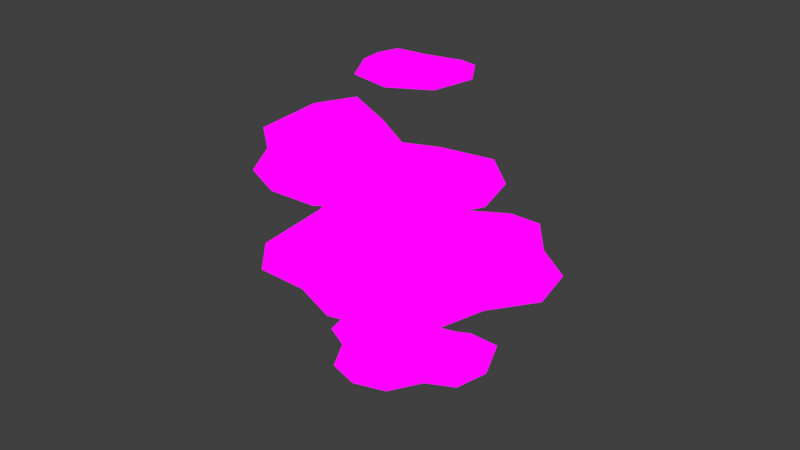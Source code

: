 # Source: TurkeyTail_Bunch.blend  (saved by Blender 4.1.24; exported with 4.5.12 LTS)
import bpy
from mathutils import Matrix  # noqa: F401  (used for matrix-valued properties, if any)

bpy.ops.wm.read_factory_settings(use_empty=True)
scene = bpy.context.scene
scene.name = 'Scene'

# ---- images (referenced by path relative to the original .blend; pixels are not part of the script)
import os
ASSET_DIR = os.environ.get("B2B_ASSET_DIR", "")  # directory of the original .blend (textures are referenced by path, not embedded)
HERE = os.path.dirname(os.path.abspath(__file__))  # packed textures are extracted next to this script under _unpacked/

def load_image(name, relpath, width, height, colorspace="sRGB"):
    """Load a texture the original file referenced (path relative to the .blend, or extracted next to this script)."""
    p = next((c for c in (os.path.join(HERE, relpath), os.path.join(ASSET_DIR, relpath)) if relpath and os.path.exists(c)), "")
    if p:
        img = bpy.data.images.load(p, check_existing=True)
        img.name = name
    else:  # same state as the original file: an image datablock whose file is absent (Cycles renders it pink)
        img = bpy.data.images.new(name, width, height)
        img.source = "FILE"
        img.filepath = "//" + (relpath or name)
    img.colorspace_settings.name = colorspace
    return img
img_mushroom_textures_png = load_image('Mushroom Textures.PNG', 'Mushroom Textures.PNG', 1024, 1024, 'sRGB')

# ---- materials (node trees are filled in below, after node groups)
mat_material = bpy.data.materials.new('Material')
mat_material.alpha_threshold = 0.0
mat_material.use_transparent_shadow = False
mat_material.roughness = 0.5
mat_material.line_color = (0.0, 0.0, 0.0, 1.0)

# ---- material node trees
mat_material.use_nodes = True; mat_material.node_tree.nodes.clear()
_N = mat_material.node_tree.nodes; _L = mat_material.node_tree.links
n0 = _N.new('ShaderNodeOutputMaterial'); n0.name = 'Material Output'; n0.location = (304, 291)
n1 = _N.new('ShaderNodeTexImage'); n1.name = 'Image Texture'; n1.location = (6, 376)
n1.image = img_mushroom_textures_png
_L.new(n1.outputs[0], n0.inputs[0])
n0.is_active_output = True

# ---- world
world_world = bpy.data.worlds.new('World'); scene.world = world_world
world_world.use_nodes = True; world_world.node_tree.nodes.clear()
_N = world_world.node_tree.nodes; _L = world_world.node_tree.links
n0 = _N.new('ShaderNodeOutputWorld'); n0.name = 'World Output'; n0.location = (300, 300)
n1 = _N.new('ShaderNodeBackground'); n1.name = 'Background'; n1.location = (10, 300)
n1.inputs[0].default_value = (0.05088, 0.05088, 0.05088, 1.0)
_L.new(n1.outputs[0], n0.inputs[0])
n0.is_active_output = True
world_world.color = (0.05088, 0.05088, 0.05088)
world_world.use_sun_shadow = False
world_world.sun_shadow_jitter_overblur = 0.0

# ---- meshes
me_cube = bpy.data.meshes.new('Cube')
me_cube.from_pydata([(0.4911, 0.1595, 0.4206), (0.4903, 0.162, -0.06743), (0.3783, -0.6963, 0.4206), (0.3781, -0.6962, -0.06743), (-0.4911, 0.1595, 0.4206), (-0.4903, 0.162, -0.06743), (-0.3783, -0.6963, 0.4206), (-0.3781, -0.6962, -0.06743), (-0.6614, -0.3543, -0.1259), (0.0, 0.01389, -0.1706), (0.6536, 0.2426, 4.946e-09), (-0.4878, -0.8052, 8.08e-09), (0.4878, -0.8052, 8.08e-09), (-0.6536, 0.2426, 4.946e-09), (0.0, -0.9121, 0.4147), (0.6618, -0.3543, 0.5324), (0.0, -0.9121, -0.1259), (-0.6618, -0.3543, 0.5324), (0.0, 0.001519, 0.5239), (0.6614, -0.3543, -0.1259), (0.0, -0.2669, 0.6364), (0.0, -1.093, -0.01794), (-0.8499, -0.3539, 0.0), (0.0, -0.2505, -0.2523), (0.8499, -0.3539, 0.0), (0.0, 0.0561, -0.01794), (0.2376, 0.1223, -0.1021), (0.2317, -0.8643, 0.4247), (0.2317, -0.8643, -0.1021), (0.2387, 0.1425, 0.4247), (0.2962, -0.4762, 0.6238), (0.2855, -1.029, -0.008968), (0.2953, -0.4761, -0.214), (0.2855, 0.3089, -0.008968), (-0.2376, 0.1435, -0.1021), (-0.2317, -0.8643, 0.4247), (-0.2317, -0.8643, -0.1021), (-0.2387, 0.1425, 0.4247), (-0.2962, -0.39, 0.6238), (-0.2855, -1.029, -0.008968), (-0.2953, -0.39, -0.214), (-0.2855, 0.3089, -0.008968), (-0.5668, -0.591, -0.1021), (0.567, -0.591, 0.4881), (-0.567, -0.591, 0.4881), (0.5668, -0.591, -0.1021), (0.0, -0.5377, 0.5604), (-0.7685, -0.6524, 7.097e-09), (0.0, -0.5377, -0.214), (0.7685, -0.6524, 7.097e-09), (0.2683, -0.6112, -0.1769), (0.2693, -0.6114, 0.5548), (-0.2683, -0.4886, -0.1769), (-0.2693, -0.4888, 0.5548), (-0.6094, -0.07411, -0.1021), (0.6097, -0.0743, 0.4881), (-0.6097, -0.0743, 0.4881), (0.6094, -0.07411, -0.1021), (0.0, -0.2138, 0.5942), (-0.7143, -0.08022, 5.203e-10), (0.0, -0.2419, -0.2319), (0.7143, -0.08022, 5.203e-10), (0.2615, -0.2398, -0.1769), (0.2573, -0.1457, 0.5232), (-0.2615, -0.2398, -0.1769), (-0.2573, -0.1457, 0.5232), (-0.1343, -0.5954, 2.761), (-0.1344, -0.5953, 2.275), (-0.7292, -0.128, 2.761), (-0.729, -0.1281, 2.275), (-0.7405, 0.3158, 2.166), (-0.8826, -0.146, 2.341), (-0.1154, -0.7488, 2.341), (-0.565, -0.5314, 2.755), (0.2999, -0.5017, 2.873), (-0.565, -0.5314, 2.166), (-0.7408, 0.316, 2.873), (0.2997, -0.5014, 2.166), (-0.2668, -0.1518, 2.739), (-0.6771, -0.6741, 2.323), (-0.8885, 0.4326, 2.341), (-0.2567, -0.1389, 2.207), (0.4481, -0.6176, 2.341), (-0.3533, -0.637, 2.766), (-0.3533, -0.637, 2.21), (-0.009593, -0.3039, 2.845), (-0.4125, -0.7994, 2.332), (-0.0103, -0.3033, 2.123), (-0.7177, -0.3507, 2.766), (-0.7177, -0.3507, 2.21), (-0.4754, 0.06209, 2.845), (-0.8615, -0.4466, 2.332), (-0.4747, 0.06155, 2.123), (-0.8124, 0.07125, 2.21), (0.07917, -0.6293, 2.829), (-0.8126, 0.07133, 2.829), (0.07904, -0.6291, 2.21), (-0.3993, -0.3205, 2.861), (-1.009, 0.1475, 2.341), (-0.3993, -0.3205, 2.065), (0.1997, -0.802, 2.341), (-0.1682, -0.4606, 2.088), (-0.1676, -0.4614, 2.895), (-0.5902, -0.1291, 2.088), (-0.591, -0.1286, 2.895), (-0.5265, 0.504, 2.21), (0.432, -0.2493, 2.829), (-0.5269, 0.504, 2.829), (0.4318, -0.249, 2.21), (-0.1337, 0.01764, 2.529), (-0.6128, 0.564, 2.341), (-0.151, -0.004433, 2.375), (0.5105, -0.3186, 2.341), (0.05592, -0.1643, 2.227), (0.1107, -0.08772, 2.702), (-0.3553, 0.1588, 2.227), (-0.2939, 0.2302, 2.702), (-0.2711, 0.2625, 2.282), (0.1368, -0.05796, 2.282), (0.4512, -0.2246, 2.336), (-0.1171, 0.0387, 2.269), (-0.5074, 0.5286, 2.336), (-0.2743, -0.2322, 4.703), (-0.2743, -0.2322, 4.999), (-0.1738, 0.08922, 4.703), (-0.1738, 0.08922, 4.999), (0.105, -0.3507, 4.703), (0.105, -0.3507, 4.999), (0.2054, -0.02925, 4.703), (0.2054, -0.02925, 4.999), (-0.2566, -0.02963, 4.659), (-0.3288, -0.2608, 4.798), (-0.2566, -0.02963, 5.043), (-0.1926, 0.175, 4.798), (0.004832, -0.005024, 4.659), (0.004832, -0.005024, 5.043), (0.2697, 0.0306, 4.798), (0.2058, -0.1741, 4.659), (0.2058, -0.1741, 5.043), (0.1335, -0.4052, 4.798), (-0.09763, -0.333, 4.659), (-0.09763, -0.333, 5.043), (-0.3438, -0.002385, 4.798), (0.0251, 0.05985, 4.798), (0.293, -0.2013, 4.798), (-0.1249, -0.4202, 4.798), (-0.02541, -0.1018, 4.567), (-0.02541, -0.1018, 5.135), (-0.3802, -0.184, -3.47), (-0.3802, -0.184, -3.173), (-0.2577, 0.2697, -3.474), (-0.2577, 0.2697, -3.169), (0.0889, -0.4207, -3.47), (0.0889, -0.4207, -3.173), (0.3811, -0.05267, -3.474), (0.3811, -0.05267, -3.169), (-0.4116, 0.1023, -3.517), (-0.452, -0.2076, -3.392), (-0.4116, 0.1023, -3.127), (-0.2742, 0.3638, -3.392), (0.02544, 0.03666, -3.527), (0.02544, 0.03666, -3.116), (0.4666, -0.01003, -3.392), (0.3379, -0.2759, -3.517), (0.3379, -0.2759, -3.127), (0.1126, -0.4925, -3.392), (-0.2319, -0.4733, -3.52), (-0.2319, -0.4733, -3.123), (-0.5104, 0.1657, -3.392), (0.05256, 0.0904, -3.392), (0.4476, -0.3177, -3.392), (-0.2871, -0.5826, -3.392), (-0.04263, -0.09823, -3.637), (-0.04263, -0.09823, -3.006), (-0.4427, -0.0679, -3.501), (-0.4427, -0.0679, -3.142), (0.2194, -0.402, -3.501), (0.2194, -0.402, -3.142), (-0.5666, -0.0527, -3.392), (0.3053, -0.4927, -3.392), (-0.1367, -0.2847, -3.605), (-0.1367, -0.2847, -3.039), (0.2214, 0.0009592, -3.506), (0.2214, 0.0009592, -3.137), (-0.05577, -0.4925, -3.501), (-0.05577, -0.4925, -3.143), (0.289, 0.08954, -3.392), (-0.07741, -0.6189, -3.392), (0.1505, -0.1885, -3.599), (0.1505, -0.1885, -3.044), (0.04821, -0.3564, -3.071), (0.04821, -0.3564, -3.572), (-0.1197, 0.1731, -3.506), (-0.1197, 0.1731, -3.137), (-0.3519, -0.343, -3.501), (-0.3519, -0.343, -3.143), (-0.08862, 0.2801, -3.392), (-0.4408, -0.4355, -3.392), (-0.23, 0.003507, -3.599), (-0.23, 0.003507, -3.044), (-0.3043, -0.1786, -3.071), (-0.3043, -0.1786, -3.572)], [], [(63, 58, 20, 30), (65, 56, 17, 38), (42, 52, 7), (51, 46, 14, 27), (28, 31, 21, 16), (31, 27, 14, 21), (39, 35, 6, 11), (36, 39, 11, 7), (42, 47, 22, 8), (47, 44, 17, 22), (59, 56, 4, 13), (54, 59, 13, 5), (64, 60, 23, 40), (62, 57, 19, 32), (36, 7, 52), (52, 48, 16, 36), (57, 61, 24, 19), (61, 55, 15, 24), (49, 43, 2, 12), (45, 49, 12, 3), (34, 41, 25, 9), (41, 37, 18, 25), (33, 29, 0, 10), (26, 33, 10, 1), (9, 25, 33, 26), (25, 18, 29, 33), (48, 50, 28, 16), (60, 62, 32, 23), (12, 2, 27, 31), (3, 12, 31, 28), (45, 3, 50), (55, 63, 30, 15), (13, 4, 37, 41), (5, 13, 41, 34), (28, 50, 3), (54, 64, 40, 8), (16, 21, 39, 36), (21, 14, 35, 39), (46, 53, 35, 14), (58, 65, 38, 20), (20, 38, 53, 46), (8, 40, 52, 42), (15, 30, 51, 43), (23, 32, 50, 48), (19, 24, 49, 45), (24, 15, 43, 49), (40, 23, 48, 52), (32, 19, 45, 50), (11, 6, 44, 47), (7, 11, 47, 42), (30, 20, 46, 51), (38, 17, 44, 53), (18, 37, 65, 58), (5, 34, 64, 54), (0, 29, 63, 55), (9, 26, 62, 60), (10, 0, 55, 61), (1, 10, 61, 57), (26, 1, 57, 62), (34, 9, 60, 64), (8, 22, 59, 54), (22, 17, 56, 59), (37, 4, 56, 65), (29, 18, 58, 63), (35, 53, 6), (44, 6, 53), (27, 2, 51), (43, 51, 2), (114, 109, 78, 85), (116, 107, 76, 90), (95, 68, 104), (102, 97, 73, 83), (84, 86, 79, 75), (86, 83, 73, 79), (91, 88, 68, 71), (89, 91, 71, 69), (93, 98, 80, 70), (98, 95, 76, 80), (115, 111, 81, 92), (113, 108, 77, 87), (94, 102, 66), (103, 99, 75, 89), (108, 112, 82, 77), (112, 106, 74, 82), (100, 94, 66, 72), (96, 100, 72, 67), (113, 111, 120, 118), (117, 116, 109, 120), (117, 115, 105, 121), (99, 101, 84, 75), (111, 113, 87, 81), (72, 66, 83, 86), (67, 72, 86, 84), (88, 104, 68), (106, 114, 85, 74), (83, 66, 102), (105, 115, 92, 70), (75, 79, 91, 89), (79, 73, 88, 91), (97, 104, 88, 73), (109, 116, 90, 78), (78, 90, 104, 97), (70, 92, 103, 93), (74, 85, 102, 94), (81, 87, 101, 99), (77, 82, 100, 96), (82, 74, 94, 100), (92, 81, 99, 103), (87, 77, 96, 101), (71, 68, 95, 98), (69, 71, 98, 93), (85, 78, 97, 102), (90, 76, 95, 104), (118, 120, 109, 114), (118, 114, 106, 119), (70, 80, 110, 105), (80, 76, 107, 110), (113, 118, 119, 108), (116, 117, 121, 107), (115, 117, 120, 111), (110, 121, 105), (107, 121, 110), (112, 119, 106), (119, 112, 108), (84, 101, 67), (96, 67, 101), (89, 69, 103), (93, 103, 69), (122, 131, 142, 130), (131, 123, 132, 142), (142, 132, 125, 133), (130, 142, 133, 124), (124, 133, 143, 134), (133, 125, 135, 143), (143, 135, 129, 136), (134, 143, 136, 128), (128, 136, 144, 137), (136, 129, 138, 144), (144, 138, 127, 139), (137, 144, 139, 126), (126, 139, 145, 140), (139, 127, 141, 145), (145, 141, 123, 131), (140, 145, 131, 122), (124, 134, 146, 130), (134, 128, 137, 146), (146, 137, 126, 140), (130, 146, 140, 122), (129, 135, 147, 138), (135, 125, 132, 147), (147, 132, 123, 141), (138, 147, 141, 127), (174, 178, 168, 156), (178, 175, 158, 168), (168, 158, 151, 159), (156, 168, 159, 150), (192, 196, 169, 160), (196, 193, 161, 169), (186, 183, 155, 162), (182, 186, 162, 154), (154, 162, 170, 163), (162, 155, 164, 170), (179, 177, 153, 165), (176, 179, 165, 152), (184, 187, 171, 166), (187, 185, 167, 171), (197, 195, 149, 157), (194, 197, 157, 148), (192, 160, 172, 198), (182, 154, 163, 188), (176, 152, 191), (201, 180, 166, 194), (183, 161, 173, 189), (193, 151, 158, 199), (184, 191, 152), (190, 181, 167, 185), (189, 173, 181, 190), (199, 158, 175, 200), (198, 172, 180, 201), (188, 163, 176, 191), (163, 170, 179, 176), (170, 164, 177, 179), (157, 149, 175, 178), (148, 157, 178, 174), (172, 188, 191, 180), (164, 189, 190, 177), (174, 201, 148), (155, 183, 189, 164), (180, 191, 184, 166), (160, 182, 188, 172), (165, 153, 185, 187), (152, 165, 187, 184), (160, 169, 186, 182), (169, 161, 183, 186), (156, 198, 201, 174), (173, 199, 200, 181), (181, 200, 195, 167), (161, 193, 199, 173), (194, 148, 201), (150, 192, 198, 156), (166, 171, 197, 194), (171, 167, 195, 197), (159, 151, 193, 196), (150, 159, 196, 192), (177, 190, 153), (185, 153, 190), (195, 200, 149), (175, 149, 200)])
_uv = me_cube.uv_layers.new(name='UVMap')
_uv.uv.foreach_set('vector', [0.3347, 0.7945, 0.3408, 0.6836, 0.3441, 0.6944, 0.3361, 0.7945, 0.3522, 0.7945, 0.3571, 0.9426, 0.3558, 0.9426, 0.3507, 0.7945, 0.08384, 0.9109, 0.08874, 0.903, 0.08647, 0.9258, 0.3374, 0.7945, 0.3434, 0.7945, 0.3434, 0.9426, 0.3394, 0.9426, 0.09655, 0.9328, 0.0988, 0.9906, 0.09319, 0.9962, 0.09318, 0.9328, 0.3391, 0.9959, 0.3394, 0.9426, 0.3434, 0.9426, 0.3441, 0.9959, 0.349, 0.9959, 0.3475, 0.9426, 0.3508, 0.9426, 0.3537, 0.9959, 0.0898, 0.9329, 0.08757, 0.9907, 0.08259, 0.9731, 0.08647, 0.9258, 0.08384, 0.9109, 0.07728, 0.952, 0.0737, 0.9192, 0.08195, 0.8885, 0.3585, 0.9959, 0.3539, 0.9426, 0.3558, 0.9426, 0.3615, 0.9959, 0.3626, 0.9959, 0.3571, 0.9426, 0.3579, 0.9426, 0.3692, 0.9949, 0.08049, 0.8622, 0.07206, 0.8782, 0.07115, 0.8317, 0.07929, 0.8347, 0.08682, 0.8586, 0.09178, 0.8455, 0.09316, 0.8688, 0.08771, 0.8776, 0.09951, 0.8582, 0.1059, 0.8618, 0.1044, 0.8882, 0.09863, 0.8774, 0.0898, 0.9329, 0.08647, 0.9258, 0.08874, 0.903, 0.08874, 0.903, 0.09317, 0.9004, 0.09318, 0.9328, 0.0898, 0.9329, 0.1059, 0.8618, 0.1143, 0.878, 0.1127, 0.9191, 0.1044, 0.8882, 0.3255, 0.9959, 0.3298, 0.9426, 0.3311, 0.9426, 0.3266, 0.9959, 0.3296, 0.9959, 0.333, 0.9426, 0.3361, 0.9426, 0.3344, 0.9959, 0.1025, 0.9107, 0.1091, 0.9519, 0.1038, 0.973, 0.09988, 0.9257, 0.08285, 0.8172, 0.07463, 0.7832, 0.08051, 0.7482, 0.08852, 0.8113, 0.3648, 0.7945, 0.3559, 0.7945, 0.353, 0.6731, 0.3672, 0.6498, 0.3221, 0.7945, 0.331, 0.7945, 0.329, 0.9426, 0.319, 0.9943, 0.1033, 0.8176, 0.1118, 0.7826, 0.1153, 0.8314, 0.1071, 0.8344, 0.0977, 0.811, 0.1059, 0.7482, 0.1118, 0.7826, 0.1033, 0.8176, 0.3209, 0.6498, 0.3352, 0.6731, 0.331, 0.7945, 0.3221, 0.7945, 0.09317, 0.9004, 0.0976, 0.9029, 0.09655, 0.9328, 0.09318, 0.9328, 0.09451, 0.8454, 0.09951, 0.8582, 0.09863, 0.8774, 0.09316, 0.8688, 0.3344, 0.9959, 0.3361, 0.9426, 0.3394, 0.9426, 0.3391, 0.9959, 0.09988, 0.9257, 0.1038, 0.973, 0.0988, 0.9906, 0.09655, 0.9328, 0.1025, 0.9107, 0.09988, 0.9257, 0.0976, 0.9029, 0.3298, 0.9426, 0.3347, 0.7945, 0.3361, 0.7945, 0.3311, 0.9426, 0.3692, 0.9949, 0.3579, 0.9426, 0.3559, 0.7945, 0.3648, 0.7945, 0.07929, 0.8347, 0.07115, 0.8317, 0.07463, 0.7832, 0.08285, 0.8172, 0.09655, 0.9328, 0.0976, 0.9029, 0.09988, 0.9257, 0.08049, 0.8622, 0.08682, 0.8586, 0.08771, 0.8776, 0.08195, 0.8885, 0.09318, 0.9328, 0.09319, 0.9962, 0.08757, 0.9907, 0.0898, 0.9329, 0.3441, 0.9959, 0.3434, 0.9426, 0.3475, 0.9426, 0.349, 0.9959, 0.3434, 0.7945, 0.3495, 0.7945, 0.3475, 0.9426, 0.3434, 0.9426, 0.3474, 0.6836, 0.3522, 0.7945, 0.3507, 0.7945, 0.3441, 0.6944, 0.3441, 0.6944, 0.3507, 0.7945, 0.3495, 0.7945, 0.3434, 0.7945, 0.08195, 0.8885, 0.08771, 0.8776, 0.08874, 0.903, 0.08384, 0.9109, 0.3311, 0.9426, 0.3361, 0.7945, 0.3374, 0.7945, 0.333, 0.9426, 0.09316, 0.8688, 0.09863, 0.8774, 0.0976, 0.9029, 0.09317, 0.9004, 0.1044, 0.8882, 0.1127, 0.9191, 0.1091, 0.9519, 0.1025, 0.9107, 0.3266, 0.9959, 0.3311, 0.9426, 0.333, 0.9426, 0.3296, 0.9959, 0.08771, 0.8776, 0.09316, 0.8688, 0.09317, 0.9004, 0.08874, 0.903, 0.09863, 0.8774, 0.1044, 0.8882, 0.1025, 0.9107, 0.0976, 0.9029, 0.3537, 0.9959, 0.3508, 0.9426, 0.3539, 0.9426, 0.3585, 0.9959, 0.08647, 0.9258, 0.08259, 0.9731, 0.07728, 0.952, 0.08384, 0.9109, 0.3361, 0.7945, 0.3441, 0.6944, 0.3434, 0.7945, 0.3374, 0.7945, 0.3507, 0.7945, 0.3558, 0.9426, 0.3539, 0.9426, 0.3495, 0.7945, 0.353, 0.6731, 0.3559, 0.7945, 0.3522, 0.7945, 0.3474, 0.6836, 0.07929, 0.8347, 0.08285, 0.8172, 0.08682, 0.8586, 0.08049, 0.8622, 0.329, 0.9426, 0.331, 0.7945, 0.3347, 0.7945, 0.3298, 0.9426, 0.0977, 0.811, 0.1033, 0.8176, 0.09951, 0.8582, 0.09451, 0.8454, 0.319, 0.9943, 0.329, 0.9426, 0.3298, 0.9426, 0.3255, 0.9959, 0.1071, 0.8344, 0.1153, 0.8314, 0.1143, 0.878, 0.1059, 0.8618, 0.1033, 0.8176, 0.1071, 0.8344, 0.1059, 0.8618, 0.09951, 0.8582, 0.08285, 0.8172, 0.08852, 0.8113, 0.09178, 0.8455, 0.08682, 0.8586, 0.08195, 0.8885, 0.0737, 0.9192, 0.07206, 0.8782, 0.08049, 0.8622, 0.3615, 0.9959, 0.3558, 0.9426, 0.3571, 0.9426, 0.3626, 0.9959, 0.3559, 0.7945, 0.3579, 0.9426, 0.3571, 0.9426, 0.3522, 0.7945, 0.331, 0.7945, 0.3352, 0.6731, 0.3408, 0.6836, 0.3347, 0.7945, 0.3475, 0.9426, 0.3495, 0.7945, 0.3508, 0.9426, 0.3539, 0.9426, 0.3508, 0.9426, 0.3495, 0.7945, 0.3394, 0.9426, 0.3361, 0.9426, 0.3374, 0.7945, 0.333, 0.9426, 0.3374, 0.7945, 0.3361, 0.9426, 0.3385, 0.8581, 0.3381, 0.7345, 0.3455, 0.7766, 0.3401, 0.8581, 0.3553, 0.8581, 0.3586, 0.9317, 0.3586, 0.9317, 0.3539, 0.8581, 0.357, 0.9317, 0.3541, 0.9317, 0.3525, 0.8581, 0.3416, 0.8581, 0.347, 0.8581, 0.3465, 0.9317, 0.3422, 0.9317, 0.09595, 0.9044, 0.09762, 0.9833, 0.09386, 0.9928, 0.09386, 0.9052, 0.3399, 0.9945, 0.3422, 0.9317, 0.3465, 0.9317, 0.3467, 0.9945, 0.3535, 0.9945, 0.3508, 0.9317, 0.3541, 0.9317, 0.3597, 0.9945, 0.09178, 0.9044, 0.09011, 0.9833, 0.08689, 0.9548, 0.08972, 0.8932, 0.08819, 0.8724, 0.08366, 0.9185, 0.08188, 0.8679, 0.08723, 0.8446, 0.3656, 0.9945, 0.357, 0.9317, 0.3586, 0.9317, 0.3684, 0.9945, 0.08988, 0.8062, 0.09253, 0.7634, 0.09386, 0.8139, 0.09026, 0.8346, 0.09784, 0.8062, 0.1009, 0.8171, 0.1005, 0.8446, 0.09746, 0.8346, 0.3358, 0.9317, 0.3416, 0.8581, 0.3388, 0.9317, 0.09116, 0.8657, 0.09386, 0.8659, 0.09386, 0.9052, 0.09178, 0.9044, 0.1009, 0.8171, 0.1059, 0.8076, 0.1058, 0.8679, 0.1005, 0.8446, 0.3253, 0.9945, 0.334, 0.9317, 0.3342, 0.9317, 0.3246, 0.9945, 0.3276, 0.9945, 0.3358, 0.9317, 0.3388, 0.9317, 0.3336, 0.9945, 0.09954, 0.8724, 0.1041, 0.9185, 0.1008, 0.9548, 0.098, 0.8932, 0.09784, 0.8062, 0.0952, 0.7634, 0.09706, 0.7088, 0.1009, 0.7313, 0.3593, 0.8581, 0.3553, 0.8581, 0.3523, 0.734, 0.3581, 0.6981, 0.08679, 0.7313, 0.08988, 0.8062, 0.08684, 0.8171, 0.08244, 0.7857, 0.09386, 0.8659, 0.09656, 0.8657, 0.09595, 0.9044, 0.09386, 0.9052, 0.0952, 0.7634, 0.09784, 0.8062, 0.09746, 0.8346, 0.09386, 0.8139, 0.3336, 0.9945, 0.3388, 0.9317, 0.3422, 0.9317, 0.3399, 0.9945, 0.098, 0.8932, 0.1008, 0.9548, 0.09762, 0.9833, 0.09595, 0.9044, 0.3508, 0.9317, 0.3525, 0.8581, 0.3541, 0.9317, 0.334, 0.9317, 0.3385, 0.8581, 0.3401, 0.8581, 0.3342, 0.9317, 0.3422, 0.9317, 0.3388, 0.9317, 0.3416, 0.8581, 0.08684, 0.8171, 0.08988, 0.8062, 0.09026, 0.8346, 0.08723, 0.8446, 0.09386, 0.9052, 0.09386, 0.9928, 0.09011, 0.9833, 0.09178, 0.9044, 0.3467, 0.9945, 0.3465, 0.9317, 0.3508, 0.9317, 0.3535, 0.9945, 0.347, 0.8581, 0.3525, 0.8581, 0.3508, 0.9317, 0.3465, 0.9317, 0.3523, 0.734, 0.3553, 0.8581, 0.3539, 0.8581, 0.3455, 0.7766, 0.3455, 0.7766, 0.3539, 0.8581, 0.3525, 0.8581, 0.347, 0.8581, 0.08723, 0.8446, 0.09026, 0.8346, 0.09116, 0.8657, 0.08819, 0.8724, 0.3342, 0.9317, 0.3401, 0.8581, 0.3416, 0.8581, 0.3358, 0.9317, 0.09386, 0.8139, 0.09746, 0.8346, 0.09656, 0.8657, 0.09386, 0.8659, 0.1005, 0.8446, 0.1058, 0.8679, 0.1041, 0.9185, 0.09954, 0.8724, 0.3246, 0.9945, 0.3342, 0.9317, 0.3358, 0.9317, 0.3276, 0.9945, 0.09026, 0.8346, 0.09386, 0.8139, 0.09386, 0.8659, 0.09116, 0.8657, 0.09746, 0.8346, 0.1005, 0.8446, 0.09954, 0.8724, 0.09656, 0.8657, 0.3597, 0.9945, 0.3541, 0.9317, 0.357, 0.9317, 0.3656, 0.9945, 0.08972, 0.8932, 0.08689, 0.9548, 0.08366, 0.9185, 0.08819, 0.8724, 0.3401, 0.8581, 0.3455, 0.7766, 0.347, 0.8581, 0.3416, 0.8581, 0.3539, 0.8581, 0.3586, 0.9317, 0.357, 0.9317, 0.3525, 0.8581, 0.3343, 0.8581, 0.3319, 0.6991, 0.3381, 0.7345, 0.3385, 0.8581, 0.3343, 0.8581, 0.3385, 0.8581, 0.334, 0.9317, 0.3266, 0.9317, 0.08723, 0.8446, 0.08188, 0.8679, 0.08182, 0.8076, 0.08684, 0.8171, 0.3684, 0.9945, 0.3586, 0.9317, 0.3586, 0.9317, 0.3675, 0.9945, 0.09784, 0.8062, 0.1009, 0.7313, 0.1053, 0.7857, 0.1009, 0.8171, 0.3553, 0.8581, 0.3593, 0.8581, 0.3659, 0.9317, 0.3586, 0.9317, 0.08988, 0.8062, 0.08679, 0.7313, 0.09067, 0.7088, 0.09253, 0.7634, 0.08182, 0.8076, 0.08244, 0.7857, 0.08684, 0.8171, 0.3586, 0.9317, 0.3659, 0.9317, 0.3675, 0.9945, 0.3253, 0.9945, 0.3266, 0.9317, 0.334, 0.9317, 0.1053, 0.7857, 0.1059, 0.8076, 0.1009, 0.8171, 0.09595, 0.9044, 0.09656, 0.8657, 0.098, 0.8932, 0.09954, 0.8724, 0.098, 0.8932, 0.09656, 0.8657, 0.09178, 0.9044, 0.08972, 0.8932, 0.09116, 0.8657, 0.08819, 0.8724, 0.09116, 0.8657, 0.08972, 0.8932, 0.08683, 0.9073, 0.08061, 0.9502, 0.07545, 0.8622, 0.08625, 0.8626, 0.3604, 0.9928, 0.362, 0.9429, 0.3638, 0.9429, 0.3673, 0.9928, 0.3673, 0.9928, 0.3638, 0.9429, 0.3634, 0.9429, 0.3611, 0.9928, 0.08625, 0.8626, 0.07545, 0.8622, 0.08024, 0.7809, 0.08643, 0.8302, 0.08643, 0.8302, 0.08024, 0.7809, 0.09312, 0.7574, 0.09313, 0.8355, 0.3611, 0.9928, 0.3634, 0.9429, 0.3441, 0.8541, 0.3442, 0.8021, 0.3442, 0.8021, 0.3441, 0.8541, 0.3248, 0.9429, 0.3272, 0.9928, 0.09313, 0.8355, 0.09312, 0.7574, 0.106, 0.7808, 0.09983, 0.8301, 0.09983, 0.8301, 0.106, 0.7808, 0.1108, 0.8621, 0.1, 0.8625, 0.3272, 0.9928, 0.3248, 0.9429, 0.3242, 0.9429, 0.3207, 0.9928, 0.3207, 0.9928, 0.3242, 0.9429, 0.3257, 0.9429, 0.3274, 0.9928, 0.1, 0.8625, 0.1108, 0.8621, 0.1057, 0.9501, 0.09944, 0.9072, 0.09944, 0.9072, 0.1057, 0.9501, 0.09314, 0.9901, 0.09313, 0.9121, 0.3274, 0.9928, 0.3257, 0.9429, 0.3439, 0.9429, 0.3438, 0.9928, 0.3438, 0.9928, 0.3439, 0.9429, 0.362, 0.9429, 0.3604, 0.9928, 0.09313, 0.9121, 0.09314, 0.9901, 0.08061, 0.9502, 0.08683, 0.9073, 0.08643, 0.8302, 0.09313, 0.8355, 0.09313, 0.865, 0.08625, 0.8626, 0.09313, 0.8355, 0.09983, 0.8301, 0.1, 0.8625, 0.09313, 0.865, 0.09313, 0.865, 0.1, 0.8625, 0.09944, 0.9072, 0.09313, 0.9121, 0.08625, 0.8626, 0.09313, 0.865, 0.09313, 0.9121, 0.08683, 0.9073, 0.3248, 0.9429, 0.3441, 0.8541, 0.344, 0.8928, 0.3242, 0.9429, 0.3441, 0.8541, 0.3634, 0.9429, 0.3638, 0.9429, 0.344, 0.8928, 0.344, 0.8928, 0.3638, 0.9429, 0.362, 0.9429, 0.3439, 0.9429, 0.3242, 0.9429, 0.344, 0.8928, 0.3439, 0.9429, 0.3257, 0.9429, 0.08457, 0.8915, 0.07568, 0.9217, 0.07361, 0.8683, 0.08417, 0.8676, 0.361, 0.995, 0.354, 0.9479, 0.3556, 0.9479, 0.3647, 0.995, 0.3647, 0.995, 0.3556, 0.9479, 0.3578, 0.9479, 0.3659, 0.9479, 0.08417, 0.8676, 0.07361, 0.8683, 0.07746, 0.7924, 0.08409, 0.8362, 0.08773, 0.8349, 0.08374, 0.7646, 0.09198, 0.7576, 0.09206, 0.8393, 0.3633, 0.8427, 0.3544, 0.8602, 0.3494, 0.7917, 0.3586, 0.7606, 0.3272, 0.8433, 0.3362, 0.8605, 0.3328, 0.9479, 0.3247, 0.9479, 0.09637, 0.8345, 0.1002, 0.7638, 0.1066, 0.7911, 0.1, 0.8355, 0.1, 0.8355, 0.1066, 0.7911, 0.1106, 0.8666, 0.09999, 0.8668, 0.3247, 0.9479, 0.3328, 0.9479, 0.335, 0.9479, 0.326, 0.995, 0.3298, 0.995, 0.3366, 0.9479, 0.3386, 0.9479, 0.3342, 0.995, 0.09963, 0.8908, 0.1086, 0.9202, 0.1044, 0.9524, 0.0984, 0.9097, 0.09547, 0.9227, 0.09873, 0.9865, 0.0922, 0.9985, 0.09213, 0.9263, 0.3396, 0.995, 0.3419, 0.9479, 0.3454, 0.9479, 0.3454, 0.995, 0.3511, 0.995, 0.3488, 0.9479, 0.3521, 0.9479, 0.3566, 0.995, 0.0888, 0.923, 0.08565, 0.9871, 0.0799, 0.9536, 0.08584, 0.9103, 0.08773, 0.8349, 0.09206, 0.8393, 0.09208, 0.8706, 0.08837, 0.8689, 0.09637, 0.8345, 0.1, 0.8355, 0.09999, 0.8668, 0.09579, 0.8685, 0.09963, 0.8908, 0.0984, 0.9097, 0.09575, 0.895, 0.08846, 0.8953, 0.09211, 0.8962, 0.09213, 0.9263, 0.0888, 0.923, 0.3362, 0.8605, 0.3412, 0.7919, 0.3453, 0.814, 0.3396, 0.8765, 0.3544, 0.8602, 0.3578, 0.9479, 0.3556, 0.9479, 0.351, 0.8763, 0.09547, 0.9227, 0.09575, 0.895, 0.0984, 0.9097, 0.3409, 0.8913, 0.3453, 0.89, 0.3454, 0.9479, 0.3419, 0.9479, 0.3396, 0.8765, 0.3453, 0.814, 0.3453, 0.89, 0.3409, 0.8913, 0.351, 0.8763, 0.3556, 0.9479, 0.354, 0.9479, 0.3497, 0.8911, 0.08837, 0.8689, 0.09208, 0.8706, 0.09211, 0.8962, 0.08846, 0.8953, 0.09579, 0.8685, 0.09999, 0.8668, 0.09963, 0.8908, 0.09575, 0.895, 0.09999, 0.8668, 0.1106, 0.8666, 0.1086, 0.9202, 0.09963, 0.8908, 0.326, 0.995, 0.335, 0.9479, 0.3366, 0.9479, 0.3298, 0.995, 0.3566, 0.995, 0.3521, 0.9479, 0.354, 0.9479, 0.361, 0.995, 0.08584, 0.9103, 0.0799, 0.9536, 0.07568, 0.9217, 0.08457, 0.8915, 0.09208, 0.8706, 0.09579, 0.8685, 0.09575, 0.895, 0.09211, 0.8962, 0.335, 0.9479, 0.3396, 0.8765, 0.3409, 0.8913, 0.3366, 0.9479, 0.08457, 0.8915, 0.08846, 0.8953, 0.08584, 0.9103, 0.3328, 0.9479, 0.3362, 0.8605, 0.3396, 0.8765, 0.335, 0.9479, 0.09211, 0.8962, 0.09575, 0.895, 0.09547, 0.9227, 0.09213, 0.9263, 0.09206, 0.8393, 0.09637, 0.8345, 0.09579, 0.8685, 0.09208, 0.8706, 0.3342, 0.995, 0.3386, 0.9479, 0.3419, 0.9479, 0.3396, 0.995, 0.0984, 0.9097, 0.1044, 0.9524, 0.09873, 0.9865, 0.09547, 0.9227, 0.09206, 0.8393, 0.09198, 0.7576, 0.1002, 0.7638, 0.09637, 0.8345, 0.3319, 0.7611, 0.3412, 0.7919, 0.3362, 0.8605, 0.3272, 0.8433, 0.08417, 0.8676, 0.08837, 0.8689, 0.08846, 0.8953, 0.08457, 0.8915, 0.3453, 0.814, 0.351, 0.8763, 0.3497, 0.8911, 0.3453, 0.89, 0.3453, 0.89, 0.3497, 0.8911, 0.3488, 0.9479, 0.3454, 0.9479, 0.3494, 0.7917, 0.3544, 0.8602, 0.351, 0.8763, 0.3453, 0.814, 0.0888, 0.923, 0.08584, 0.9103, 0.08846, 0.8953, 0.08409, 0.8362, 0.08773, 0.8349, 0.08837, 0.8689, 0.08417, 0.8676, 0.09213, 0.9263, 0.0922, 0.9985, 0.08565, 0.9871, 0.0888, 0.923, 0.3454, 0.995, 0.3454, 0.9479, 0.3488, 0.9479, 0.3511, 0.995, 0.3659, 0.9479, 0.3578, 0.9479, 0.3544, 0.8602, 0.3633, 0.8427, 0.08409, 0.8362, 0.07746, 0.7924, 0.08374, 0.7646, 0.08773, 0.8349, 0.3366, 0.9479, 0.3409, 0.8913, 0.3386, 0.9479, 0.3419, 0.9479, 0.3386, 0.9479, 0.3409, 0.8913, 0.3488, 0.9479, 0.3497, 0.8911, 0.3521, 0.9479, 0.354, 0.9479, 0.3521, 0.9479, 0.3497, 0.8911])
me_cube.materials.append(mat_material)
me_cube.use_mirror_vertex_groups = False
me_cube.update()

# ---- objects
ob_turkey_bunch = bpy.data.objects.new('Turkey_bunch', me_cube)

# ---- transforms, parenting, visibility, modifiers, constraints
ob_turkey_bunch.location = (-0.01559, 0.0, 1.826)
ob_turkey_bunch.rotation_euler = (0.0, -0.0, 0.4673)
ob_turkey_bunch.scale = (2.517, 2.517, 0.5384)
ob_turkey_bunch.lock_rotations_4d = False
ob_turkey_bunch.empty_display_type = 'ARROWS'
ob_turkey_bunch.lineart.crease_threshold = 0.0

# ---- collection membership
scene.collection.objects.link(ob_turkey_bunch)

# ---- scene / render settings (as saved in the file)
scene.frame_start = 1; scene.frame_end = 250; scene.frame_set(1)
scene.render.engine = 'BLENDER_EEVEE_NEXT'
scene.cycles.sampling_pattern = 'TABULATED_SOBOL'
scene.eevee.ray_tracing_options.trace_max_roughness = 0.0
scene.view_settings.view_transform = 'Standard'
bpy.context.view_layer.update()

# ---- added for rendering (the .blend has no active camera and no usable light): camera, sun
cam_auto = bpy.data.cameras.new('AutoCamera')
cam_auto.lens = 50.0
cam_auto.sensor_width = 36.0
cam_auto.clip_end = 1000.0
ob_auto_camera = bpy.data.objects.new('AutoCamera', cam_auto)
scene.collection.objects.link(ob_auto_camera)
ob_auto_camera.location = (9.02832, -11.3919, 9.36754)
ob_auto_camera.rotation_euler = (1.09748, -7.21219e-08, 0.694738)
scene.camera = ob_auto_camera
light_auto_sun = bpy.data.lights.new('AutoSun', 'SUN')
light_auto_sun.energy = 3.0
light_auto_sun.angle = 0.0523599
ob_auto_sun = bpy.data.objects.new('AutoSun', light_auto_sun)
scene.collection.objects.link(ob_auto_sun)
ob_auto_sun.rotation_euler = (0.872665, 0.174533, 0.523599)
bpy.context.view_layer.update()
